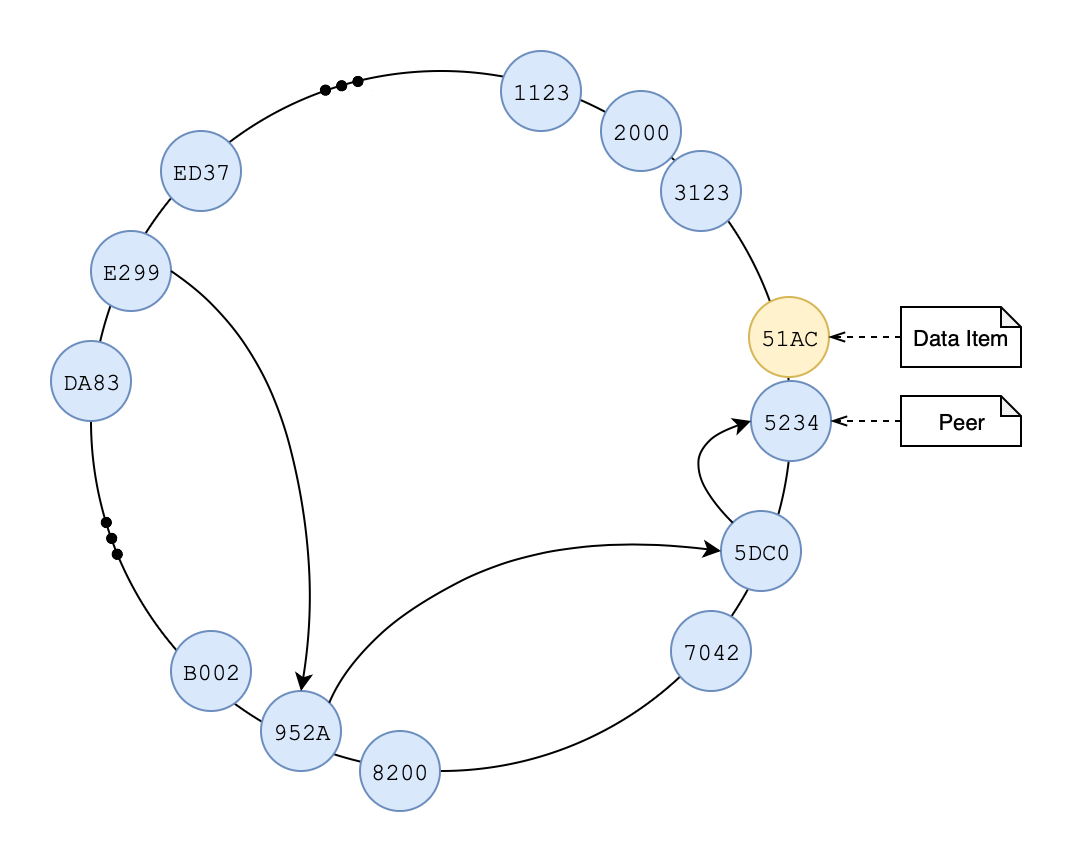

The diagram above was exported from draw.io. Its source (the exported page's mxGraphModel, read from the mxfile embedded in the PNG):
<mxGraphModel dx="1186" dy="812" grid="1" gridSize="10" guides="1" tooltips="1" connect="1" arrows="1" fold="1" page="1" pageScale="1" pageWidth="1100" pageHeight="850" math="0" shadow="0">
  <root>
    <mxCell id="0" />
    <mxCell id="1" parent="0" />
    <mxCell id="beN3tHNDvyfKpRyRfTOa-1" value="" style="ellipse;whiteSpace=wrap;html=1;aspect=fixed;" parent="1" vertex="1">
      <mxGeometry x="375" y="250" width="350" height="350" as="geometry" />
    </mxCell>
    <mxCell id="beN3tHNDvyfKpRyRfTOa-2" value="&lt;font face=&quot;Courier New&quot;&gt;1123&lt;/font&gt;" style="ellipse;whiteSpace=wrap;html=1;aspect=fixed;fillColor=#dae8fc;strokeColor=#6c8ebf;" parent="1" vertex="1">
      <mxGeometry x="580" y="240" width="40" height="40" as="geometry" />
    </mxCell>
    <mxCell id="beN3tHNDvyfKpRyRfTOa-3" value="&lt;font face=&quot;Courier New&quot;&gt;5234&lt;/font&gt;" style="ellipse;whiteSpace=wrap;html=1;aspect=fixed;fillColor=#dae8fc;strokeColor=#6c8ebf;" parent="1" vertex="1">
      <mxGeometry x="705" y="405" width="40" height="40" as="geometry" />
    </mxCell>
    <mxCell id="beN3tHNDvyfKpRyRfTOa-4" value="&lt;font face=&quot;Courier New&quot;&gt;5DC0&lt;/font&gt;" style="ellipse;whiteSpace=wrap;html=1;aspect=fixed;fillColor=#dae8fc;strokeColor=#6c8ebf;" parent="1" vertex="1">
      <mxGeometry x="690" y="470" width="40" height="40" as="geometry" />
    </mxCell>
    <mxCell id="beN3tHNDvyfKpRyRfTOa-5" value="&lt;font face=&quot;Courier New&quot;&gt;952A&lt;/font&gt;" style="ellipse;whiteSpace=wrap;html=1;aspect=fixed;fillColor=#dae8fc;strokeColor=#6c8ebf;" parent="1" vertex="1">
      <mxGeometry x="460" y="560" width="40" height="40" as="geometry" />
    </mxCell>
    <mxCell id="beN3tHNDvyfKpRyRfTOa-6" value="&lt;font face=&quot;Courier New&quot;&gt;DA83&lt;/font&gt;" style="ellipse;whiteSpace=wrap;html=1;aspect=fixed;fillColor=#dae8fc;strokeColor=#6c8ebf;" parent="1" vertex="1">
      <mxGeometry x="355" y="385" width="40" height="40" as="geometry" />
    </mxCell>
    <mxCell id="beN3tHNDvyfKpRyRfTOa-7" value="&lt;font face=&quot;Courier New&quot;&gt;E299&lt;/font&gt;" style="ellipse;whiteSpace=wrap;html=1;aspect=fixed;fillColor=#dae8fc;strokeColor=#6c8ebf;" parent="1" vertex="1">
      <mxGeometry x="375" y="330" width="40" height="40" as="geometry" />
    </mxCell>
    <mxCell id="beN3tHNDvyfKpRyRfTOa-8" value="&lt;font face=&quot;Courier New&quot;&gt;ED37&lt;/font&gt;" style="ellipse;whiteSpace=wrap;html=1;aspect=fixed;fillColor=#dae8fc;strokeColor=#6c8ebf;" parent="1" vertex="1">
      <mxGeometry x="410" y="280" width="40" height="40" as="geometry" />
    </mxCell>
    <mxCell id="beN3tHNDvyfKpRyRfTOa-9" value="&lt;font face=&quot;Courier New&quot;&gt;2000&lt;/font&gt;" style="ellipse;whiteSpace=wrap;html=1;aspect=fixed;fillColor=#dae8fc;strokeColor=#6c8ebf;" parent="1" vertex="1">
      <mxGeometry x="630" y="260" width="40" height="40" as="geometry" />
    </mxCell>
    <mxCell id="beN3tHNDvyfKpRyRfTOa-25" value="&lt;font face=&quot;Courier New&quot;&gt;51AC&lt;/font&gt;" style="ellipse;whiteSpace=wrap;html=1;aspect=fixed;fillColor=#fff2cc;strokeColor=#d6b656;" parent="1" vertex="1">
      <mxGeometry x="704" y="363" width="40" height="40" as="geometry" />
    </mxCell>
    <mxCell id="beN3tHNDvyfKpRyRfTOa-26" value="&lt;font face=&quot;Courier New&quot;&gt;8200&lt;/font&gt;" style="ellipse;whiteSpace=wrap;html=1;aspect=fixed;fillColor=#dae8fc;strokeColor=#6c8ebf;" parent="1" vertex="1">
      <mxGeometry x="509.5" y="580" width="40" height="40" as="geometry" />
    </mxCell>
    <mxCell id="beN3tHNDvyfKpRyRfTOa-33" value="&lt;font face=&quot;Courier New&quot;&gt;B002&lt;/font&gt;" style="ellipse;whiteSpace=wrap;html=1;aspect=fixed;fillColor=#dae8fc;strokeColor=#6c8ebf;" parent="1" vertex="1">
      <mxGeometry x="415" y="530" width="40" height="40" as="geometry" />
    </mxCell>
    <mxCell id="beN3tHNDvyfKpRyRfTOa-34" value="&lt;font face=&quot;Courier New&quot;&gt;3123&lt;/font&gt;" style="ellipse;whiteSpace=wrap;html=1;aspect=fixed;fillColor=#dae8fc;strokeColor=#6c8ebf;" parent="1" vertex="1">
      <mxGeometry x="660" y="290" width="40" height="40" as="geometry" />
    </mxCell>
    <mxCell id="beN3tHNDvyfKpRyRfTOa-35" value="&lt;font face=&quot;Courier New&quot;&gt;7042&lt;/font&gt;" style="ellipse;whiteSpace=wrap;html=1;aspect=fixed;fillColor=#dae8fc;strokeColor=#6c8ebf;" parent="1" vertex="1">
      <mxGeometry x="665" y="520" width="40" height="40" as="geometry" />
    </mxCell>
    <mxCell id="EGNpIkupIw9xxNc1aJno-1" style="edgeStyle=orthogonalEdgeStyle;rounded=0;orthogonalLoop=1;jettySize=auto;html=1;exitX=0;exitY=0.5;exitDx=0;exitDy=0;exitPerimeter=0;entryX=1;entryY=0.5;entryDx=0;entryDy=0;dashed=1;endArrow=openThin;endFill=0;" parent="1" source="beN3tHNDvyfKpRyRfTOa-36" target="beN3tHNDvyfKpRyRfTOa-25" edge="1">
      <mxGeometry relative="1" as="geometry" />
    </mxCell>
    <mxCell id="beN3tHNDvyfKpRyRfTOa-36" value="&lt;font style=&quot;font-size: 11px&quot;&gt;Data Item&lt;/font&gt;" style="shape=note;whiteSpace=wrap;html=1;backgroundOutline=1;darkOpacity=0.05;size=10;" parent="1" vertex="1">
      <mxGeometry x="780" y="368" width="60" height="30" as="geometry" />
    </mxCell>
    <mxCell id="beN3tHNDvyfKpRyRfTOa-43" style="edgeStyle=none;rounded=0;orthogonalLoop=1;jettySize=auto;html=1;exitX=0;exitY=0.5;exitDx=0;exitDy=0;exitPerimeter=0;entryX=1;entryY=0.5;entryDx=0;entryDy=0;dashed=1;endArrow=openThin;endFill=0;" parent="1" source="beN3tHNDvyfKpRyRfTOa-41" target="beN3tHNDvyfKpRyRfTOa-3" edge="1">
      <mxGeometry relative="1" as="geometry" />
    </mxCell>
    <mxCell id="beN3tHNDvyfKpRyRfTOa-41" value="&lt;font style=&quot;font-size: 11px&quot;&gt;Peer&lt;/font&gt;" style="shape=note;whiteSpace=wrap;html=1;backgroundOutline=1;darkOpacity=0.05;size=10;" parent="1" vertex="1">
      <mxGeometry x="780" y="412.5" width="60" height="25" as="geometry" />
    </mxCell>
    <mxCell id="EGNpIkupIw9xxNc1aJno-4" value="" style="curved=1;endArrow=classic;html=1;entryX=0.5;entryY=0;entryDx=0;entryDy=0;exitX=1;exitY=0.5;exitDx=0;exitDy=0;" parent="1" source="beN3tHNDvyfKpRyRfTOa-7" target="beN3tHNDvyfKpRyRfTOa-5" edge="1">
      <mxGeometry width="50" height="50" relative="1" as="geometry">
        <mxPoint x="360" y="690" as="sourcePoint" />
        <mxPoint x="410" y="640" as="targetPoint" />
        <Array as="points">
          <mxPoint x="460" y="380" />
          <mxPoint x="490" y="500" />
        </Array>
      </mxGeometry>
    </mxCell>
    <mxCell id="EGNpIkupIw9xxNc1aJno-6" value="" style="curved=1;endArrow=classic;html=1;entryX=0;entryY=0.5;entryDx=0;entryDy=0;exitX=1;exitY=0;exitDx=0;exitDy=0;" parent="1" source="beN3tHNDvyfKpRyRfTOa-5" target="beN3tHNDvyfKpRyRfTOa-4" edge="1">
      <mxGeometry width="50" height="50" relative="1" as="geometry">
        <mxPoint x="424.9999999999959" y="360" as="sourcePoint" />
        <mxPoint x="490" y="570" as="targetPoint" />
        <Array as="points">
          <mxPoint x="510" y="530" />
          <mxPoint x="610" y="480" />
        </Array>
      </mxGeometry>
    </mxCell>
    <mxCell id="EGNpIkupIw9xxNc1aJno-7" value="" style="curved=1;endArrow=classic;html=1;entryX=0;entryY=0.5;entryDx=0;entryDy=0;exitX=0;exitY=0;exitDx=0;exitDy=0;" parent="1" source="beN3tHNDvyfKpRyRfTOa-4" target="beN3tHNDvyfKpRyRfTOa-3" edge="1">
      <mxGeometry width="50" height="50" relative="1" as="geometry">
        <mxPoint x="360" y="690" as="sourcePoint" />
        <mxPoint x="410" y="640" as="targetPoint" />
        <Array as="points">
          <mxPoint x="660" y="440" />
        </Array>
      </mxGeometry>
    </mxCell>
    <mxCell id="EGNpIkupIw9xxNc1aJno-8" value="" style="shape=image;html=1;verticalAlign=top;verticalLabelPosition=bottom;labelBackgroundColor=#ffffff;imageAspect=0;aspect=fixed;image=https://cdn0.iconfinder.com/data/icons/zondicons/20/dots-horizontal-triple-128.png;rotation=75;" parent="1" vertex="1">
      <mxGeometry x="486" y="244" width="28" height="28" as="geometry" />
    </mxCell>
    <mxCell id="EGNpIkupIw9xxNc1aJno-9" value="" style="shape=image;html=1;verticalAlign=top;verticalLabelPosition=bottom;labelBackgroundColor=#ffffff;imageAspect=0;aspect=fixed;image=https://cdn0.iconfinder.com/data/icons/zondicons/20/dots-horizontal-triple-128.png;rotation=341;" parent="1" vertex="1">
      <mxGeometry x="372" y="470" width="28" height="28" as="geometry" />
    </mxCell>
  </root>
</mxGraphModel>